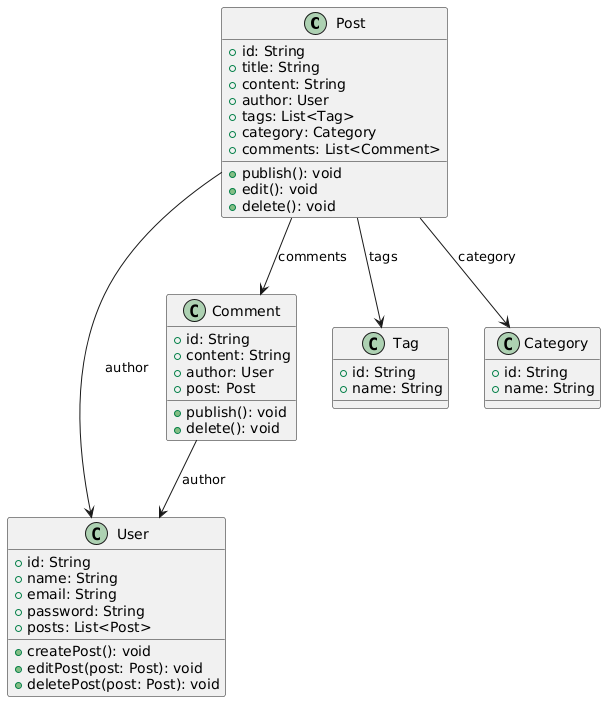

The diagram above was rendered by PlantUML. Its source (embedded in the PNG):
@startuml
class Post {
  +id: String
  +title: String
  +content: String
  +author: User
  +tags: List<Tag>
  +category: Category
  +comments: List<Comment>
  +publish(): void
  +edit(): void
  +delete(): void
}

class User {
  +id: String
  +name: String
  +email: String
  +password: String
  +posts: List<Post>
  +createPost(): void
  +editPost(post: Post): void
  +deletePost(post: Post): void
}

class Comment {
  +id: String
  +content: String
  +author: User
  +post: Post
  +publish(): void
  +delete(): void
}

class Tag {
  +id: String
  +name: String
}

class Category {
  +id: String
  +name: String
}

Post --> User : author
Post --> Tag : tags
Post --> Category : category
Post --> Comment : comments
Comment --> User : author
@enduml